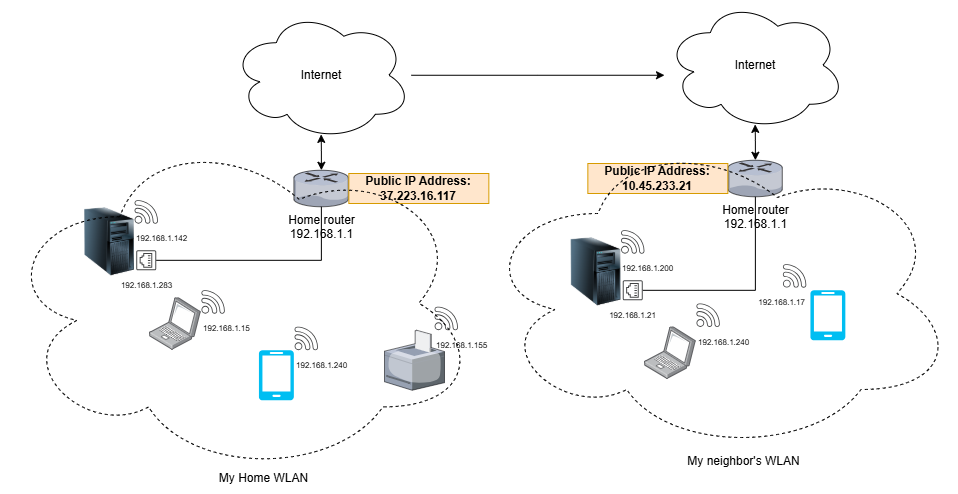

The diagram above was exported from draw.io. Its source (the exported page's mxGraphModel, read from the mxfile embedded in the PNG):
<mxGraphModel dx="1853" dy="552" grid="1" gridSize="10" guides="1" tooltips="1" connect="1" arrows="1" fold="1" page="1" pageScale="1" pageWidth="827" pageHeight="1169" background="#ffffff" math="0" shadow="0">
  <root>
    <mxCell id="0" />
    <mxCell id="1" parent="0" />
    <mxCell id="K6Pyr4SFYFlHtut3ddDA-1" value="Home router&lt;div&gt;192.168.1.1&lt;/div&gt;" style="verticalLabelPosition=bottom;sketch=0;aspect=fixed;html=1;verticalAlign=top;strokeColor=none;align=center;outlineConnect=0;shape=mxgraph.citrix.router;" parent="1" vertex="1">
      <mxGeometry x="229.35000000000002" y="236.75" width="55" height="36.5" as="geometry" />
    </mxCell>
    <mxCell id="K6Pyr4SFYFlHtut3ddDA-3" value="" style="verticalLabelPosition=bottom;html=1;verticalAlign=top;align=center;strokeColor=none;fillColor=#00BEF2;shape=mxgraph.azure.mobile;pointerEvents=1;" parent="1" vertex="1">
      <mxGeometry x="194.35000000000002" y="416.75" width="35" height="50" as="geometry" />
    </mxCell>
    <mxCell id="K6Pyr4SFYFlHtut3ddDA-4" value="" style="image;points=[];aspect=fixed;html=1;align=center;shadow=0;dashed=0;image=img/lib/allied_telesis/computer_and_terminals/Laptop.svg;" parent="1" vertex="1">
      <mxGeometry x="84.99000000000001" y="364.15" width="51.86" height="52.6" as="geometry" />
    </mxCell>
    <mxCell id="rJXVXiWx6eMoC_5AmnGX-2" value="" style="verticalLabelPosition=bottom;sketch=0;aspect=fixed;html=1;verticalAlign=top;strokeColor=none;align=center;outlineConnect=0;shape=mxgraph.citrix.printer;" parent="1" vertex="1">
      <mxGeometry x="320" y="396.75" width="60" height="60" as="geometry" />
    </mxCell>
    <mxCell id="rJXVXiWx6eMoC_5AmnGX-3" value="" style="image;html=1;image=img/lib/clip_art/computers/Server_Tower_128x128.png" parent="1" vertex="1">
      <mxGeometry x="20" y="273.25" width="50" height="70" as="geometry" />
    </mxCell>
    <mxCell id="rJXVXiWx6eMoC_5AmnGX-6" style="edgeStyle=orthogonalEdgeStyle;rounded=0;orthogonalLoop=1;jettySize=auto;html=1;endArrow=none;endFill=0;" parent="1" source="rJXVXiWx6eMoC_5AmnGX-4" target="K6Pyr4SFYFlHtut3ddDA-1" edge="1">
      <mxGeometry relative="1" as="geometry" />
    </mxCell>
    <mxCell id="rJXVXiWx6eMoC_5AmnGX-4" value="&lt;span&gt;&lt;font style=&quot;font-size: 8px;&quot;&gt;192.168.1.283&lt;/font&gt;&lt;/span&gt;" style="sketch=0;pointerEvents=1;shadow=0;dashed=0;html=1;strokeColor=none;fillColor=#434445;aspect=fixed;labelPosition=center;verticalLabelPosition=bottom;verticalAlign=top;align=center;outlineConnect=0;shape=mxgraph.vvd.ethernet_port;direction=south;" parent="1" vertex="1">
      <mxGeometry x="71.75" y="316.75" width="20" height="20" as="geometry" />
    </mxCell>
    <mxCell id="PfqUwRSOz3h14KbHQ9jz-14" style="edgeStyle=orthogonalEdgeStyle;rounded=0;orthogonalLoop=1;jettySize=auto;html=1;" parent="1" source="rJXVXiWx6eMoC_5AmnGX-10" edge="1">
      <mxGeometry relative="1" as="geometry">
        <mxPoint x="600" y="141.75" as="targetPoint" />
      </mxGeometry>
    </mxCell>
    <mxCell id="rJXVXiWx6eMoC_5AmnGX-10" value="Internet" style="ellipse;shape=cloud;whiteSpace=wrap;html=1;" parent="1" vertex="1">
      <mxGeometry x="166.85000000000002" y="76.75" width="180" height="130" as="geometry" />
    </mxCell>
    <mxCell id="rJXVXiWx6eMoC_5AmnGX-12" style="edgeStyle=orthogonalEdgeStyle;rounded=0;orthogonalLoop=1;jettySize=auto;html=1;entryX=0.499;entryY=0.955;entryDx=0;entryDy=0;entryPerimeter=0;startArrow=classic;startFill=1;endArrow=classic;endFill=1;" parent="1" source="K6Pyr4SFYFlHtut3ddDA-1" target="rJXVXiWx6eMoC_5AmnGX-10" edge="1">
      <mxGeometry relative="1" as="geometry" />
    </mxCell>
    <mxCell id="rJXVXiWx6eMoC_5AmnGX-17" value="&lt;font style=&quot;font-size: 8px;&quot;&gt;192.168.1.142&lt;/font&gt;" style="sketch=0;pointerEvents=1;shadow=0;dashed=0;html=1;strokeColor=none;fillColor=#434445;aspect=fixed;labelPosition=center;verticalLabelPosition=bottom;verticalAlign=top;align=left;outlineConnect=0;shape=mxgraph.vvd.wi_fi;" parent="1" vertex="1">
      <mxGeometry x="70" y="266.75" width="23.5" height="23.5" as="geometry" />
    </mxCell>
    <mxCell id="rJXVXiWx6eMoC_5AmnGX-18" value="&lt;font style=&quot;font-size: 8px;&quot;&gt;192.168.1.15&lt;/font&gt;" style="sketch=0;pointerEvents=1;shadow=0;dashed=0;html=1;strokeColor=none;fillColor=#434445;aspect=fixed;labelPosition=center;verticalLabelPosition=bottom;verticalAlign=top;align=left;outlineConnect=0;shape=mxgraph.vvd.wi_fi;" parent="1" vertex="1">
      <mxGeometry x="136.85000000000002" y="356.75" width="23.5" height="23.5" as="geometry" />
    </mxCell>
    <mxCell id="rJXVXiWx6eMoC_5AmnGX-19" value="&lt;font style=&quot;font-size: 8px;&quot;&gt;192.168.1.240&lt;/font&gt;" style="sketch=0;pointerEvents=1;shadow=0;dashed=0;html=1;strokeColor=none;fillColor=#434445;aspect=fixed;labelPosition=center;verticalLabelPosition=bottom;verticalAlign=top;align=left;outlineConnect=0;shape=mxgraph.vvd.wi_fi;" parent="1" vertex="1">
      <mxGeometry x="230" y="393.25" width="23.5" height="23.5" as="geometry" />
    </mxCell>
    <mxCell id="rJXVXiWx6eMoC_5AmnGX-20" value="&lt;font style=&quot;font-size: 8px;&quot;&gt;192.168.1.155&lt;/font&gt;" style="sketch=0;pointerEvents=1;shadow=0;dashed=0;html=1;strokeColor=none;fillColor=#434445;aspect=fixed;labelPosition=center;verticalLabelPosition=bottom;verticalAlign=top;align=left;outlineConnect=0;shape=mxgraph.vvd.wi_fi;" parent="1" vertex="1">
      <mxGeometry x="370" y="373.25" width="23.5" height="23.5" as="geometry" />
    </mxCell>
    <mxCell id="PfqUwRSOz3h14KbHQ9jz-1" value="Home router&lt;div&gt;192.168.1.1&lt;/div&gt;" style="verticalLabelPosition=bottom;sketch=0;aspect=fixed;html=1;verticalAlign=top;strokeColor=none;align=center;outlineConnect=0;shape=mxgraph.citrix.router;" parent="1" vertex="1">
      <mxGeometry x="663.3499999999999" y="226.75" width="55" height="36.5" as="geometry" />
    </mxCell>
    <mxCell id="PfqUwRSOz3h14KbHQ9jz-2" value="" style="verticalLabelPosition=bottom;html=1;verticalAlign=top;align=center;strokeColor=none;fillColor=#00BEF2;shape=mxgraph.azure.mobile;pointerEvents=1;" parent="1" vertex="1">
      <mxGeometry x="745.8499999999999" y="356.75" width="35" height="50" as="geometry" />
    </mxCell>
    <mxCell id="PfqUwRSOz3h14KbHQ9jz-3" value="" style="image;points=[];aspect=fixed;html=1;align=center;shadow=0;dashed=0;image=img/lib/allied_telesis/computer_and_terminals/Laptop.svg;" parent="1" vertex="1">
      <mxGeometry x="580" y="393.25" width="51.86" height="52.6" as="geometry" />
    </mxCell>
    <mxCell id="PfqUwRSOz3h14KbHQ9jz-5" value="" style="image;html=1;image=img/lib/clip_art/computers/Server_Tower_128x128.png" parent="1" vertex="1">
      <mxGeometry x="506.5" y="303.25" width="50" height="70" as="geometry" />
    </mxCell>
    <mxCell id="PfqUwRSOz3h14KbHQ9jz-6" style="edgeStyle=orthogonalEdgeStyle;rounded=0;orthogonalLoop=1;jettySize=auto;html=1;endArrow=none;endFill=0;" parent="1" source="PfqUwRSOz3h14KbHQ9jz-7" target="PfqUwRSOz3h14KbHQ9jz-1" edge="1">
      <mxGeometry relative="1" as="geometry" />
    </mxCell>
    <mxCell id="PfqUwRSOz3h14KbHQ9jz-7" value="&lt;span&gt;&lt;font style=&quot;font-size: 8px;&quot;&gt;192.168.1.21&lt;/font&gt;&lt;/span&gt;" style="sketch=0;pointerEvents=1;shadow=0;dashed=0;html=1;strokeColor=none;fillColor=#434445;aspect=fixed;labelPosition=center;verticalLabelPosition=bottom;verticalAlign=top;align=center;outlineConnect=0;shape=mxgraph.vvd.ethernet_port;direction=south;" parent="1" vertex="1">
      <mxGeometry x="558.25" y="346.75" width="20" height="20" as="geometry" />
    </mxCell>
    <mxCell id="PfqUwRSOz3h14KbHQ9jz-8" value="Internet" style="ellipse;shape=cloud;whiteSpace=wrap;html=1;" parent="1" vertex="1">
      <mxGeometry x="600.85" y="66.75" width="180" height="130" as="geometry" />
    </mxCell>
    <mxCell id="PfqUwRSOz3h14KbHQ9jz-9" style="edgeStyle=orthogonalEdgeStyle;rounded=0;orthogonalLoop=1;jettySize=auto;html=1;entryX=0.499;entryY=0.955;entryDx=0;entryDy=0;entryPerimeter=0;startArrow=classic;startFill=1;endArrow=classic;endFill=1;" parent="1" source="PfqUwRSOz3h14KbHQ9jz-1" target="PfqUwRSOz3h14KbHQ9jz-8" edge="1">
      <mxGeometry relative="1" as="geometry" />
    </mxCell>
    <mxCell id="PfqUwRSOz3h14KbHQ9jz-10" value="&lt;div&gt;&lt;font style=&quot;font-size: 8px;&quot;&gt;192.168.1.200&lt;/font&gt;&lt;/div&gt;" style="sketch=0;pointerEvents=1;shadow=0;dashed=0;html=1;strokeColor=none;fillColor=#434445;aspect=fixed;labelPosition=center;verticalLabelPosition=bottom;verticalAlign=top;align=left;outlineConnect=0;shape=mxgraph.vvd.wi_fi;" parent="1" vertex="1">
      <mxGeometry x="556.5" y="296.75" width="23.5" height="23.5" as="geometry" />
    </mxCell>
    <mxCell id="PfqUwRSOz3h14KbHQ9jz-11" value="&lt;font style=&quot;font-size: 8px;&quot;&gt;192.168.1.240&lt;/font&gt;" style="sketch=0;pointerEvents=1;shadow=0;dashed=0;html=1;strokeColor=none;fillColor=#434445;aspect=fixed;labelPosition=center;verticalLabelPosition=bottom;verticalAlign=top;align=left;outlineConnect=0;shape=mxgraph.vvd.wi_fi;" parent="1" vertex="1">
      <mxGeometry x="631.86" y="370" width="23.5" height="23.5" as="geometry" />
    </mxCell>
    <mxCell id="PfqUwRSOz3h14KbHQ9jz-12" value="&lt;font style=&quot;font-size: 8px;&quot;&gt;192.168.1.17&lt;/font&gt;" style="sketch=0;pointerEvents=1;shadow=0;dashed=0;html=1;strokeColor=none;fillColor=#434445;aspect=fixed;labelPosition=center;verticalLabelPosition=bottom;verticalAlign=top;align=right;outlineConnect=0;shape=mxgraph.vvd.wi_fi;" parent="1" vertex="1">
      <mxGeometry x="718.35" y="330.65" width="23.5" height="23.5" as="geometry" />
    </mxCell>
    <mxCell id="PfqUwRSOz3h14KbHQ9jz-15" value="&lt;b&gt;Public IP Address: 37.223.16.117&lt;/b&gt;" style="text;html=1;align=center;verticalAlign=middle;whiteSpace=wrap;rounded=0;fillColor=#ffe6cc;strokeColor=#d79b00;" parent="1" vertex="1">
      <mxGeometry x="284.35" y="240" width="140" height="30" as="geometry" />
    </mxCell>
    <mxCell id="PfqUwRSOz3h14KbHQ9jz-16" value="&lt;b&gt;Public IP Address: 10.45.233.21&lt;/b&gt;" style="text;html=1;align=center;verticalAlign=middle;whiteSpace=wrap;rounded=0;fillColor=#ffe6cc;strokeColor=#d79b00;" parent="1" vertex="1">
      <mxGeometry x="523.35" y="230" width="140" height="30" as="geometry" />
    </mxCell>
    <mxCell id="PfqUwRSOz3h14KbHQ9jz-18" value="" style="ellipse;shape=cloud;whiteSpace=wrap;html=1;fillColor=none;strokeColor=default;dashed=1;" parent="1" vertex="1">
      <mxGeometry x="-64.15" y="196.75" width="478.15" height="345.8" as="geometry" />
    </mxCell>
    <mxCell id="PfqUwRSOz3h14KbHQ9jz-19" value="" style="ellipse;shape=cloud;whiteSpace=wrap;html=1;fillColor=none;strokeColor=default;dashed=1;" parent="1" vertex="1">
      <mxGeometry x="414" y="200" width="478.15" height="320" as="geometry" />
    </mxCell>
    <mxCell id="PI2RKGxT_Rypo4yKlgE0-4" value="My Home WLAN" style="text;html=1;align=center;verticalAlign=middle;whiteSpace=wrap;rounded=0;" vertex="1" parent="1">
      <mxGeometry x="136.85" y="530" width="125.08" height="30" as="geometry" />
    </mxCell>
    <mxCell id="PI2RKGxT_Rypo4yKlgE0-5" value="My neighbor's WLAN" style="text;html=1;align=center;verticalAlign=middle;whiteSpace=wrap;rounded=0;" vertex="1" parent="1">
      <mxGeometry x="616.77" y="512.55" width="125.08" height="30" as="geometry" />
    </mxCell>
  </root>
</mxGraphModel>